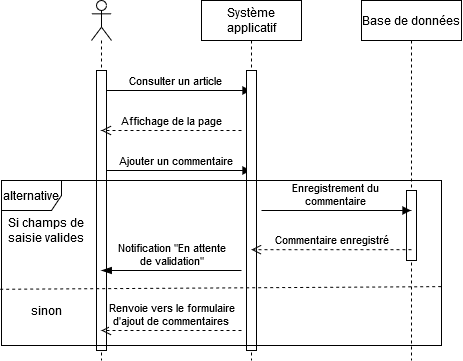

The diagram above was exported from draw.io. Its source (the exported page's mxGraphModel, read from the mxfile embedded in the PNG):
<mxGraphModel dx="538" dy="545" grid="1" gridSize="10" guides="1" tooltips="1" connect="1" arrows="1" fold="1" page="1" pageScale="1" pageWidth="827" pageHeight="1169" math="0" shadow="0">
  <root>
    <mxCell id="0" />
    <mxCell id="1" parent="0" />
    <mxCell id="bXR4IyHTHDem0XsCqTH0-1" value="" style="shape=umlLifeline;participant=umlActor;perimeter=lifelinePerimeter;whiteSpace=wrap;html=1;container=1;collapsible=0;recursiveResize=0;verticalAlign=top;spacingTop=36;outlineConnect=0;" vertex="1" parent="1">
      <mxGeometry x="170" y="40" width="20" height="360" as="geometry" />
    </mxCell>
    <mxCell id="bXR4IyHTHDem0XsCqTH0-25" value="Consulter un article" style="html=1;verticalAlign=bottom;endArrow=block;" edge="1" parent="bXR4IyHTHDem0XsCqTH0-1" target="bXR4IyHTHDem0XsCqTH0-2">
      <mxGeometry width="80" relative="1" as="geometry">
        <mxPoint x="10" y="90" as="sourcePoint" />
        <mxPoint x="90" y="90" as="targetPoint" />
      </mxGeometry>
    </mxCell>
    <mxCell id="bXR4IyHTHDem0XsCqTH0-29" value="Ajouter un commentaire" style="html=1;verticalAlign=bottom;endArrow=block;" edge="1" parent="bXR4IyHTHDem0XsCqTH0-1" target="bXR4IyHTHDem0XsCqTH0-2">
      <mxGeometry width="80" relative="1" as="geometry">
        <mxPoint x="10" y="170" as="sourcePoint" />
        <mxPoint x="90" y="170" as="targetPoint" />
      </mxGeometry>
    </mxCell>
    <mxCell id="bXR4IyHTHDem0XsCqTH0-2" value="Système applicatif" style="shape=umlLifeline;perimeter=lifelinePerimeter;whiteSpace=wrap;html=1;container=1;collapsible=0;recursiveResize=0;outlineConnect=0;" vertex="1" parent="1">
      <mxGeometry x="280" y="40" width="100" height="360" as="geometry" />
    </mxCell>
    <mxCell id="bXR4IyHTHDem0XsCqTH0-4" value="Base de données" style="shape=umlLifeline;perimeter=lifelinePerimeter;whiteSpace=wrap;html=1;container=1;collapsible=0;recursiveResize=0;outlineConnect=0;" vertex="1" parent="1">
      <mxGeometry x="440" y="40" width="100" height="360" as="geometry" />
    </mxCell>
    <mxCell id="bXR4IyHTHDem0XsCqTH0-5" value="" style="html=1;points=[];perimeter=orthogonalPerimeter;" vertex="1" parent="bXR4IyHTHDem0XsCqTH0-4">
      <mxGeometry x="45" y="190" width="10" height="70" as="geometry" />
    </mxCell>
    <mxCell id="bXR4IyHTHDem0XsCqTH0-7" value="" style="html=1;points=[];perimeter=orthogonalPerimeter;" vertex="1" parent="1">
      <mxGeometry x="175" y="110" width="10" height="280" as="geometry" />
    </mxCell>
    <mxCell id="bXR4IyHTHDem0XsCqTH0-8" value="" style="html=1;points=[];perimeter=orthogonalPerimeter;" vertex="1" parent="1">
      <mxGeometry x="325" y="110" width="10" height="280" as="geometry" />
    </mxCell>
    <mxCell id="bXR4IyHTHDem0XsCqTH0-16" value="alternative" style="shape=umlFrame;whiteSpace=wrap;html=1;" vertex="1" parent="1">
      <mxGeometry x="80" y="220" width="440" height="165" as="geometry" />
    </mxCell>
    <mxCell id="bXR4IyHTHDem0XsCqTH0-17" value="" style="endArrow=none;dashed=1;html=1;entryX=1.006;entryY=0.643;entryDx=0;entryDy=0;entryPerimeter=0;exitX=-0.003;exitY=0.659;exitDx=0;exitDy=0;exitPerimeter=0;" edge="1" parent="1" source="bXR4IyHTHDem0XsCqTH0-16" target="bXR4IyHTHDem0XsCqTH0-16">
      <mxGeometry width="50" height="50" relative="1" as="geometry">
        <mxPoint x="77" y="326" as="sourcePoint" />
        <mxPoint x="370.2799999999999" y="400.26000000000005" as="targetPoint" />
      </mxGeometry>
    </mxCell>
    <mxCell id="bXR4IyHTHDem0XsCqTH0-19" value="Si champs de saisie valides" style="text;html=1;strokeColor=none;fillColor=none;align=center;verticalAlign=middle;whiteSpace=wrap;rounded=0;" vertex="1" parent="1">
      <mxGeometry x="80" y="250" width="90" height="40" as="geometry" />
    </mxCell>
    <mxCell id="bXR4IyHTHDem0XsCqTH0-20" value="sinon" style="text;html=1;strokeColor=none;fillColor=none;align=center;verticalAlign=middle;whiteSpace=wrap;rounded=0;" vertex="1" parent="1">
      <mxGeometry x="105" y="340" width="40" height="20" as="geometry" />
    </mxCell>
    <mxCell id="bXR4IyHTHDem0XsCqTH0-28" value="Affichage de la page" style="html=1;verticalAlign=bottom;endArrow=open;dashed=1;endSize=8;" edge="1" parent="1" target="bXR4IyHTHDem0XsCqTH0-1">
      <mxGeometry relative="1" as="geometry">
        <mxPoint x="320" y="170" as="sourcePoint" />
        <mxPoint x="240" y="170" as="targetPoint" />
      </mxGeometry>
    </mxCell>
    <mxCell id="bXR4IyHTHDem0XsCqTH0-30" value="&lt;div&gt;Enregistrement du&lt;/div&gt;&lt;div&gt;commentaire&lt;br&gt;&lt;/div&gt;" style="html=1;verticalAlign=bottom;endArrow=block;" edge="1" parent="1" target="bXR4IyHTHDem0XsCqTH0-4">
      <mxGeometry width="80" relative="1" as="geometry">
        <mxPoint x="340" y="250" as="sourcePoint" />
        <mxPoint x="470" y="250" as="targetPoint" />
      </mxGeometry>
    </mxCell>
    <mxCell id="bXR4IyHTHDem0XsCqTH0-32" value="Commentaire enregistré" style="html=1;verticalAlign=bottom;endArrow=open;dashed=1;endSize=8;" edge="1" parent="1" target="bXR4IyHTHDem0XsCqTH0-2">
      <mxGeometry relative="1" as="geometry">
        <mxPoint x="490" y="289.17" as="sourcePoint" />
        <mxPoint x="410" y="289.17" as="targetPoint" />
      </mxGeometry>
    </mxCell>
    <mxCell id="bXR4IyHTHDem0XsCqTH0-33" value="&lt;div&gt;Notification &quot;En attente&lt;/div&gt;&lt;div&gt;de validation&quot;&lt;/div&gt;" style="html=1;verticalAlign=bottom;endArrow=blockThin;endSize=8;endFill=1;" edge="1" parent="1" target="bXR4IyHTHDem0XsCqTH0-1">
      <mxGeometry relative="1" as="geometry">
        <mxPoint x="320" y="310" as="sourcePoint" />
        <mxPoint x="240" y="310" as="targetPoint" />
      </mxGeometry>
    </mxCell>
    <mxCell id="bXR4IyHTHDem0XsCqTH0-34" value="&lt;div&gt;Renvoie vers le formulaire&lt;/div&gt;&lt;div&gt;d'ajout de commentaires&lt;br&gt;&lt;/div&gt;" style="html=1;verticalAlign=bottom;endArrow=open;dashed=1;endSize=8;" edge="1" parent="1" target="bXR4IyHTHDem0XsCqTH0-1">
      <mxGeometry relative="1" as="geometry">
        <mxPoint x="320" y="370" as="sourcePoint" />
        <mxPoint x="240" y="370" as="targetPoint" />
      </mxGeometry>
    </mxCell>
  </root>
</mxGraphModel>